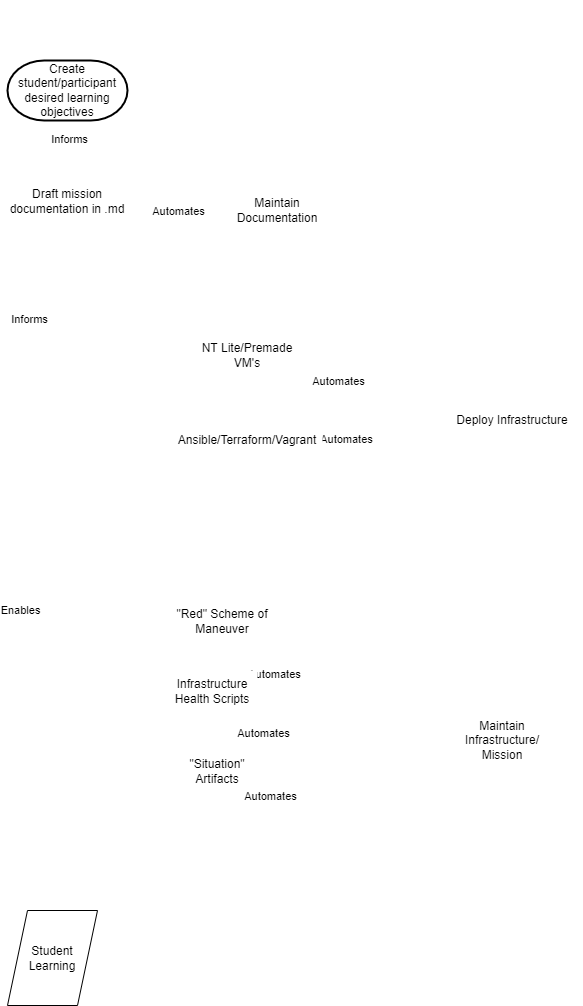

The diagram above was exported from draw.io. Its source (the exported page's mxGraphModel, read from the mxfile embedded in the PNG):
<mxGraphModel dx="623" dy="564" grid="1" gridSize="10" guides="1" tooltips="1" connect="1" arrows="1" fold="1" page="1" pageScale="1" pageWidth="850" pageHeight="1100" math="0" shadow="0">
  <root>
    <mxCell id="0" />
    <mxCell id="1" parent="0" />
    <mxCell id="2" value="&lt;u&gt;&lt;font color=&quot;#ffffff&quot;&gt;1. Building New Mission&lt;/font&gt;&lt;/u&gt;" style="text;html=1;strokeColor=none;fillColor=none;align=center;verticalAlign=middle;whiteSpace=wrap;rounded=0;" vertex="1" parent="1">
      <mxGeometry x="90" y="60" width="130" height="30" as="geometry" />
    </mxCell>
    <mxCell id="8" style="edgeStyle=none;html=1;strokeColor=#FFFFFF;entryX=0.5;entryY=0;entryDx=0;entryDy=0;" edge="1" parent="1" source="3" target="42">
      <mxGeometry relative="1" as="geometry" />
    </mxCell>
    <mxCell id="9" value="Informs" style="edgeLabel;html=1;align=center;verticalAlign=middle;resizable=0;points=[];" vertex="1" connectable="0" parent="8">
      <mxGeometry x="0.415" relative="1" as="geometry">
        <mxPoint x="-27" as="offset" />
      </mxGeometry>
    </mxCell>
    <mxCell id="18" style="edgeStyle=none;html=1;entryX=0;entryY=0.5;entryDx=0;entryDy=0;strokeColor=#FFFFFF;" edge="1" parent="1" source="3" target="17">
      <mxGeometry relative="1" as="geometry" />
    </mxCell>
    <mxCell id="19" value="Automates" style="edgeLabel;html=1;align=center;verticalAlign=middle;resizable=0;points=[];" vertex="1" connectable="0" parent="18">
      <mxGeometry x="-0.5" y="-2" relative="1" as="geometry">
        <mxPoint x="25" y="-2" as="offset" />
      </mxGeometry>
    </mxCell>
    <mxCell id="3" value="&lt;font color=&quot;#000000&quot;&gt;Draft mission documentation in .md&lt;/font&gt;" style="shape=document;whiteSpace=wrap;html=1;boundedLbl=1;fontFamily=Helvetica;fontSize=12;fontColor=default;align=center;strokeColor=none;fillColor=#FFFFFF;" vertex="1" parent="1">
      <mxGeometry x="90" y="240" width="120" height="60" as="geometry" />
    </mxCell>
    <mxCell id="11" style="edgeStyle=none;html=1;entryX=0.5;entryY=0;entryDx=0;entryDy=0;strokeColor=#FFFFFF;exitX=0.5;exitY=1;exitDx=0;exitDy=0;" edge="1" parent="1" source="42" target="35">
      <mxGeometry relative="1" as="geometry" />
    </mxCell>
    <mxCell id="12" value="Enables" style="edgeLabel;html=1;align=center;verticalAlign=middle;resizable=0;points=[];" vertex="1" connectable="0" parent="11">
      <mxGeometry x="0.54" y="-1" relative="1" as="geometry">
        <mxPoint x="-32" y="-1" as="offset" />
      </mxGeometry>
    </mxCell>
    <mxCell id="14" style="edgeStyle=none;html=1;entryX=0.5;entryY=0;entryDx=0;entryDy=0;strokeColor=#FFFFFF;exitX=0.5;exitY=0.88;exitDx=0;exitDy=0;exitPerimeter=0;" edge="1" parent="1" source="4" target="13">
      <mxGeometry relative="1" as="geometry" />
    </mxCell>
    <mxCell id="15" value="Automates" style="edgeLabel;html=1;align=center;verticalAlign=middle;resizable=0;points=[];" vertex="1" connectable="0" parent="14">
      <mxGeometry x="-0.26" y="-2" relative="1" as="geometry">
        <mxPoint as="offset" />
      </mxGeometry>
    </mxCell>
    <mxCell id="4" value="&lt;font color=&quot;#000000&quot;&gt;Ansible/Terraform/Vagrant&lt;/font&gt;" style="strokeWidth=2;html=1;shape=mxgraph.flowchart.multi-document;whiteSpace=wrap;fontFamily=Helvetica;fontSize=12;fontColor=default;align=center;strokeColor=none;fillColor=#FFFFFF;" vertex="1" parent="1">
      <mxGeometry x="255" y="460" width="150" height="80" as="geometry" />
    </mxCell>
    <mxCell id="6" style="edgeStyle=none;html=1;entryX=0.5;entryY=0;entryDx=0;entryDy=0;strokeColor=#FFFFFF;" edge="1" parent="1" source="5" target="3">
      <mxGeometry relative="1" as="geometry" />
    </mxCell>
    <mxCell id="7" value="Informs" style="edgeLabel;html=1;align=center;verticalAlign=middle;resizable=0;points=[];" vertex="1" connectable="0" parent="6">
      <mxGeometry x="-0.3667" y="1" relative="1" as="geometry">
        <mxPoint as="offset" />
      </mxGeometry>
    </mxCell>
    <mxCell id="5" value="Create student/participant desired learning objectives" style="strokeWidth=2;html=1;shape=mxgraph.flowchart.terminator;whiteSpace=wrap;fontFamily=Helvetica;fontSize=12;fontColor=default;align=center;strokeColor=default;fillColor=default;" vertex="1" parent="1">
      <mxGeometry x="90" y="120" width="120" height="60" as="geometry" />
    </mxCell>
    <mxCell id="20" style="edgeStyle=none;html=1;entryX=0.5;entryY=0;entryDx=0;entryDy=0;strokeColor=#FFFFFF;exitX=0.512;exitY=0.897;exitDx=0;exitDy=0;exitPerimeter=0;" edge="1" parent="1" source="10" target="16">
      <mxGeometry relative="1" as="geometry" />
    </mxCell>
    <mxCell id="29" value="Automates" style="edgeLabel;html=1;align=center;verticalAlign=middle;resizable=0;points=[];" vertex="1" connectable="0" parent="20">
      <mxGeometry x="-0.6308" y="2" relative="1" as="geometry">
        <mxPoint x="-2" y="13" as="offset" />
      </mxGeometry>
    </mxCell>
    <mxCell id="28" style="edgeStyle=none;html=1;entryX=0.5;entryY=0;entryDx=0;entryDy=0;strokeColor=#FFFFFF;exitX=0.5;exitY=1;exitDx=0;exitDy=0;" edge="1" parent="1" source="35" target="27">
      <mxGeometry relative="1" as="geometry" />
    </mxCell>
    <mxCell id="10" value="&lt;font color=&quot;#000000&quot;&gt;&quot;Red&quot; Scheme of Maneuver&lt;/font&gt;" style="shape=document;whiteSpace=wrap;html=1;boundedLbl=1;fontFamily=Helvetica;fontSize=12;fontColor=default;align=center;strokeColor=none;fillColor=#FFFFFF;" vertex="1" parent="1">
      <mxGeometry x="255" y="660" width="100" height="60" as="geometry" />
    </mxCell>
    <mxCell id="13" value="&lt;font color=&quot;#000000&quot;&gt;Deploy Infrastructure&lt;/font&gt;" style="shape=parallelogram;perimeter=parallelogramPerimeter;whiteSpace=wrap;html=1;fixedSize=1;fontFamily=Helvetica;fontSize=12;fontColor=default;align=center;strokeColor=none;fillColor=#FFFFFF;" vertex="1" parent="1">
      <mxGeometry x="525" y="440" width="140" height="80" as="geometry" />
    </mxCell>
    <mxCell id="16" value="&lt;font color=&quot;#000000&quot;&gt;Maintain Infrastructure/ Mission&lt;/font&gt;" style="shape=parallelogram;perimeter=parallelogramPerimeter;whiteSpace=wrap;html=1;fixedSize=1;fontFamily=Helvetica;fontSize=12;fontColor=default;align=center;strokeColor=none;fillColor=#FFFFFF;" vertex="1" parent="1">
      <mxGeometry x="525" y="760" width="120" height="80" as="geometry" />
    </mxCell>
    <mxCell id="17" value="&lt;font color=&quot;#000000&quot;&gt;Maintain Documentation&lt;/font&gt;" style="shape=parallelogram;perimeter=parallelogramPerimeter;whiteSpace=wrap;html=1;fixedSize=1;fontFamily=Helvetica;fontSize=12;fontColor=default;align=center;strokeColor=none;fillColor=#FFFFFF;" vertex="1" parent="1">
      <mxGeometry x="300" y="230" width="120" height="80" as="geometry" />
    </mxCell>
    <mxCell id="27" value="Student Learning" style="shape=parallelogram;perimeter=parallelogramPerimeter;whiteSpace=wrap;html=1;fixedSize=1;fontFamily=Helvetica;fontSize=12;fontColor=default;align=center;strokeColor=default;fillColor=default;" vertex="1" parent="1">
      <mxGeometry x="90" y="970" width="90" height="95" as="geometry" />
    </mxCell>
    <mxCell id="35" value="&lt;font color=&quot;#ffffff&quot;&gt;Range Maintenance&lt;/font&gt;" style="verticalLabelPosition=bottom;verticalAlign=top;html=1;shape=process;whiteSpace=wrap;rounded=1;size=0.14;arcSize=6;shadow=0;strokeColor=#FFFFFF;fontColor=#000000;fillColor=none;" vertex="1" parent="1">
      <mxGeometry x="85" y="730" width="100" height="60" as="geometry" />
    </mxCell>
    <mxCell id="36" value="&lt;font color=&quot;#000000&quot;&gt;Infrastructure Health Scripts&lt;/font&gt;" style="shape=document;whiteSpace=wrap;html=1;boundedLbl=1;fontFamily=Helvetica;fontSize=12;fontColor=default;align=center;strokeColor=none;fillColor=#FFFFFF;" vertex="1" parent="1">
      <mxGeometry x="250" y="730" width="90" height="60" as="geometry" />
    </mxCell>
    <mxCell id="37" value="&lt;font color=&quot;#000000&quot;&gt;&quot;Situation&quot; Artifacts&lt;/font&gt;" style="shape=document;whiteSpace=wrap;html=1;boundedLbl=1;fontFamily=Helvetica;fontSize=12;fontColor=default;align=center;strokeColor=none;fillColor=#FFFFFF;" vertex="1" parent="1">
      <mxGeometry x="255" y="810" width="90" height="60" as="geometry" />
    </mxCell>
    <mxCell id="38" style="edgeStyle=none;html=1;entryX=0.5;entryY=0;entryDx=0;entryDy=0;strokeColor=#FFFFFF;exitX=0.489;exitY=0.935;exitDx=0;exitDy=0;exitPerimeter=0;" edge="1" parent="1" source="36" target="16">
      <mxGeometry relative="1" as="geometry">
        <mxPoint x="626.2" y="419.99999999999994" as="sourcePoint" />
        <mxPoint x="695" y="516.1800000000001" as="targetPoint" />
      </mxGeometry>
    </mxCell>
    <mxCell id="39" value="Automates" style="edgeLabel;html=1;align=center;verticalAlign=middle;resizable=0;points=[];" vertex="1" connectable="0" parent="38">
      <mxGeometry x="-0.6308" y="2" relative="1" as="geometry">
        <mxPoint x="-2" y="13" as="offset" />
      </mxGeometry>
    </mxCell>
    <mxCell id="40" style="edgeStyle=none;html=1;entryX=0.5;entryY=0;entryDx=0;entryDy=0;strokeColor=#FFFFFF;exitX=0.52;exitY=0.884;exitDx=0;exitDy=0;exitPerimeter=0;" edge="1" parent="1" source="37" target="16">
      <mxGeometry relative="1" as="geometry">
        <mxPoint x="716.2" y="430" as="sourcePoint" />
        <mxPoint x="785" y="526.1800000000001" as="targetPoint" />
      </mxGeometry>
    </mxCell>
    <mxCell id="41" value="Automates" style="edgeLabel;html=1;align=center;verticalAlign=middle;resizable=0;points=[];" vertex="1" connectable="0" parent="40">
      <mxGeometry x="-0.6308" y="2" relative="1" as="geometry">
        <mxPoint x="-2" y="13" as="offset" />
      </mxGeometry>
    </mxCell>
    <mxCell id="42" value="&lt;font color=&quot;#ffffff&quot;&gt;Build Infrastructure&lt;/font&gt;" style="verticalLabelPosition=bottom;verticalAlign=top;html=1;shape=process;whiteSpace=wrap;rounded=1;size=0.14;arcSize=6;shadow=0;strokeColor=#FFFFFF;fontColor=#000000;fillColor=none;" vertex="1" parent="1">
      <mxGeometry x="85" y="410" width="100" height="60" as="geometry" />
    </mxCell>
    <mxCell id="43" value="&lt;font color=&quot;#000000&quot;&gt;NT Lite/Premade VM's&lt;/font&gt;" style="strokeWidth=2;html=1;shape=mxgraph.flowchart.multi-document;whiteSpace=wrap;fontFamily=Helvetica;fontSize=12;fontColor=default;align=center;strokeColor=none;fillColor=#FFFFFF;" vertex="1" parent="1">
      <mxGeometry x="280" y="390" width="100" height="50" as="geometry" />
    </mxCell>
    <mxCell id="45" style="edgeStyle=none;html=1;entryX=0.5;entryY=0;entryDx=0;entryDy=0;strokeColor=#FFFFFF;exitX=0.379;exitY=0.953;exitDx=0;exitDy=0;exitPerimeter=0;" edge="1" parent="1" source="43" target="13">
      <mxGeometry relative="1" as="geometry">
        <mxPoint x="445" y="510" as="sourcePoint" />
        <mxPoint x="520" y="599.6" as="targetPoint" />
      </mxGeometry>
    </mxCell>
    <mxCell id="46" value="Automates" style="edgeLabel;html=1;align=center;verticalAlign=middle;resizable=0;points=[];" vertex="1" connectable="0" parent="45">
      <mxGeometry x="-0.26" y="-2" relative="1" as="geometry">
        <mxPoint as="offset" />
      </mxGeometry>
    </mxCell>
  </root>
</mxGraphModel>